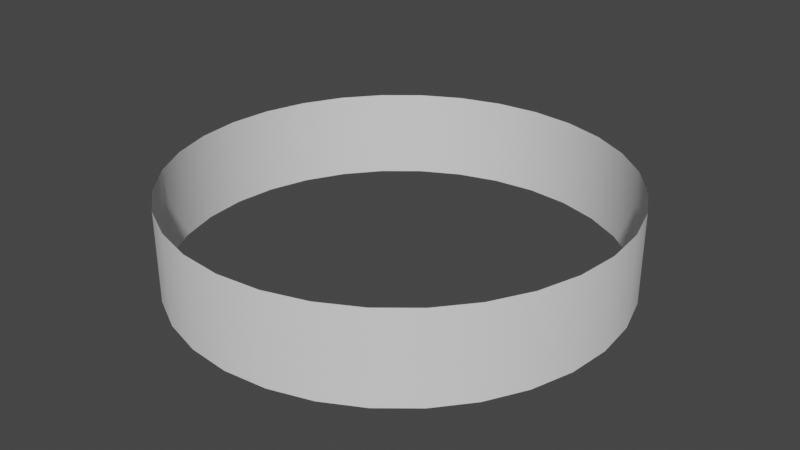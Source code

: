 # Source: ArenaWall.blend  (saved by Blender 2.90.8; exported with 4.5.12 LTS)
import bpy
from mathutils import Matrix  # noqa: F401  (used for matrix-valued properties, if any)

bpy.ops.wm.read_factory_settings(use_empty=True)
scene = bpy.context.scene
scene.name = 'Scene'

# ---- collections
col_collection = bpy.data.collections.new('Collection'); scene.collection.children.link(col_collection)

# ---- world
world_world = bpy.data.worlds.new('World'); scene.world = world_world
world_world.use_nodes = True; world_world.node_tree.nodes.clear()
_N = world_world.node_tree.nodes; _L = world_world.node_tree.links
n0 = _N.new('ShaderNodeOutputWorld'); n0.name = 'World Output'; n0.location = (300, 300)
n1 = _N.new('ShaderNodeBackground'); n1.name = 'Background'; n1.location = (10, 300)
n1.inputs[0].default_value = (0.05088, 0.05088, 0.05088, 1.0)
_L.new(n1.outputs[0], n0.inputs[0])
n0.is_active_output = True
world_world.color = (0.05088, 0.05088, 0.05088)
world_world.use_sun_shadow = False
world_world.sun_shadow_jitter_overblur = 0.0

# ---- meshes
me_circle = bpy.data.meshes.new('Circle')
me_circle.from_pydata([(0.0, 1.0, 0.0), (-0.1951, 0.9808, 0.0), (-0.3827, 0.9239, 0.0), (-0.5556, 0.8315, 0.0), (-0.7071, 0.7071, 0.0), (-0.8315, 0.5556, 0.0), (-0.9239, 0.3827, 0.0), (-0.9808, 0.1951, 0.0), (-1.0, 7.55e-08, 0.0), (-0.9808, -0.1951, 0.0), (-0.9239, -0.3827, 0.0), (-0.8315, -0.5556, 0.0), (-0.7071, -0.7071, 0.0), (-0.5556, -0.8315, 0.0), (-0.3827, -0.9239, 0.0), (-0.1951, -0.9808, 0.0), (3.258e-07, -1.0, 0.0), (0.1951, -0.9808, 0.0), (0.3827, -0.9239, 0.0), (0.5556, -0.8315, 0.0), (0.7071, -0.7071, 0.0), (0.8315, -0.5556, 0.0), (0.9239, -0.3827, 0.0), (0.9808, -0.1951, 0.0), (1.0, 9.656e-07, 0.0), (0.9808, 0.1951, 0.0), (0.9239, 0.3827, 0.0), (0.8315, 0.5556, 0.0), (0.7071, 0.7071, 0.0), (0.5556, 0.8315, 0.0), (0.3827, 0.9239, 0.0), (0.1951, 0.9808, 0.0), (0.0, 1.0, 0.4062), (-0.1951, 0.9808, 0.4062), (-0.3827, 0.9239, 0.4062), (-0.5556, 0.8315, 0.4062), (-0.7071, 0.7071, 0.4062), (-0.8315, 0.5556, 0.4062), (-0.9239, 0.3827, 0.4062), (-0.9808, 0.1951, 0.4062), (-1.0, 7.55e-08, 0.4062), (-0.9808, -0.1951, 0.4062), (-0.9239, -0.3827, 0.4062), (-0.8315, -0.5556, 0.4062), (-0.7071, -0.7071, 0.4062), (-0.5556, -0.8315, 0.4062), (-0.3827, -0.9239, 0.4062), (-0.1951, -0.9808, 0.4062), (3.258e-07, -1.0, 0.4062), (0.1951, -0.9808, 0.4062), (0.3827, -0.9239, 0.4062), (0.5556, -0.8315, 0.4062), (0.7071, -0.7071, 0.4062), (0.8315, -0.5556, 0.4062), (0.9239, -0.3827, 0.4062), (0.9808, -0.1951, 0.4062), (1.0, 9.656e-07, 0.4062), (0.9808, 0.1951, 0.4062), (0.9239, 0.3827, 0.4062), (0.8315, 0.5556, 0.4062), (0.7071, 0.7071, 0.4062), (0.5556, 0.8315, 0.4062), (0.3827, 0.9239, 0.4062), (0.1951, 0.9808, 0.4062)], [], [(3, 2, 34, 35), (30, 29, 61, 62), (17, 16, 48, 49), (4, 3, 35, 36), (31, 30, 62, 63), (18, 17, 49, 50), (5, 4, 36, 37), (0, 31, 63, 32), (19, 18, 50, 51), (6, 5, 37, 38), (20, 19, 51, 52), (7, 6, 38, 39), (21, 20, 52, 53), (8, 7, 39, 40), (22, 21, 53, 54), (9, 8, 40, 41), (23, 22, 54, 55), (10, 9, 41, 42), (24, 23, 55, 56), (11, 10, 42, 43), (25, 24, 56, 57), (12, 11, 43, 44), (26, 25, 57, 58), (13, 12, 44, 45), (27, 26, 58, 59), (14, 13, 45, 46), (1, 0, 32, 33), (28, 27, 59, 60), (15, 14, 46, 47), (2, 1, 33, 34), (29, 28, 60, 61), (16, 15, 47, 48)])
me_circle.polygons.foreach_set('use_smooth', [True] * 32)
_uv = me_circle.uv_layers.new(name='UVMap')
_uv.uv.foreach_set('vector', [0.4919, 0.3402, 0.6285, 0.3402, 0.6285, 0.6831, 0.4892, 0.6831, 0.4919, 0.3402, 0.6285, 0.3402, 0.6285, 0.6831, 0.4892, 0.6831, 0.6285, 0.6831, 0.4892, 0.6831, 0.492, 0.3401, 0.6285, 0.3403, 0.6285, 0.6831, 0.4892, 0.6833, 0.4919, 0.3402, 0.6285, 0.3402, 0.4919, 0.3403, 0.6285, 0.3402, 0.6285, 0.6831, 0.4891, 0.6833, 0.6285, 0.6832, 0.489, 0.6833, 0.4919, 0.3402, 0.6285, 0.3402, 0.6285, 0.6831, 0.4892, 0.683, 0.492, 0.3401, 0.6285, 0.3402, 0.6285, 0.6832, 0.4891, 0.6833, 0.4918, 0.3402, 0.6285, 0.3402, 0.4919, 0.3402, 0.6285, 0.3402, 0.6285, 0.6831, 0.4892, 0.6831, 0.6285, 0.6831, 0.4892, 0.6832, 0.4919, 0.3402, 0.6285, 0.3402, 0.6285, 0.6831, 0.4891, 0.6832, 0.4919, 0.3403, 0.6285, 0.3402, 0.6284, 0.6832, 0.4892, 0.6831, 0.492, 0.3401, 0.6285, 0.3402, 0.4919, 0.3402, 0.6285, 0.3402, 0.6285, 0.6832, 0.4892, 0.6832, 0.6285, 0.6831, 0.4892, 0.6831, 0.4919, 0.3403, 0.6285, 0.3402, 0.6285, 0.6832, 0.4891, 0.6831, 0.4919, 0.3403, 0.6285, 0.3402, 0.6285, 0.6831, 0.4891, 0.6831, 0.4919, 0.3402, 0.6285, 0.3402, 0.4918, 0.3403, 0.6285, 0.3402, 0.6285, 0.6831, 0.4897, 0.6828, 0.6285, 0.6832, 0.4892, 0.6831, 0.4919, 0.3402, 0.6285, 0.3402, 0.6285, 0.6832, 0.4892, 0.683, 0.4919, 0.3403, 0.6285, 0.3402, 0.4919, 0.3402, 0.6285, 0.3402, 0.6285, 0.6831, 0.4892, 0.6831, 0.4918, 0.3402, 0.6285, 0.3402, 0.6286, 0.6831, 0.4891, 0.6831, 0.6285, 0.6831, 0.4892, 0.6832, 0.4919, 0.3403, 0.6285, 0.3402, 0.4919, 0.3403, 0.6285, 0.3402, 0.6285, 0.6832, 0.4891, 0.683, 0.4919, 0.3402, 0.6285, 0.3402, 0.6285, 0.6831, 0.4892, 0.6831, 0.4918, 0.3403, 0.6285, 0.3402, 0.6285, 0.6831, 0.4892, 0.6831, 0.4919, 0.3402, 0.6285, 0.3402, 0.6285, 0.6831, 0.4892, 0.6831, 0.4919, 0.3401, 0.6285, 0.3402, 0.6285, 0.6831, 0.4892, 0.6831, 0.4918, 0.3402, 0.6285, 0.3402, 0.6285, 0.6831, 0.4892, 0.6831, 0.492, 0.3401, 0.6285, 0.3402, 0.6285, 0.6831, 0.4892, 0.6831, 0.4919, 0.3402, 0.6285, 0.3402, 0.6285, 0.6831, 0.4891, 0.6831, 0.4918, 0.3403, 0.6285, 0.3402, 0.6285, 0.6831, 0.4891, 0.6832, 0.4918, 0.3402, 0.6285, 0.3402, 0.6285, 0.6831, 0.4891, 0.6831])
me_circle.use_remesh_fix_poles = True
me_circle.use_remesh_preserve_attributes = False
me_circle.use_mirror_vertex_groups = False
me_circle.update()

# ---- objects
ob_circle = bpy.data.objects.new('Circle', me_circle)

# ---- transforms, parenting, visibility, modifiers, constraints
ob_circle.location = (0.0, 0.0, 0.0)
ob_circle.lineart.crease_threshold = 0.0

# ---- collection membership
col_collection.objects.link(ob_circle)

# ---- scene / render settings (as saved in the file)
scene.frame_start = 1; scene.frame_end = 250; scene.frame_set(3)
scene.render.engine = 'BLENDER_EEVEE_NEXT'
scene.cycles.use_denoising = False
scene.cycles.samples = 128
scene.cycles.sampling_pattern = 'TABULATED_SOBOL'
scene.cycles.use_adaptive_sampling = False
scene.cycles.use_light_tree = False
scene.view_settings.view_transform = 'Filmic'
bpy.context.view_layer.update()

# ---- added for rendering (the .blend has no active camera and no usable light): camera, sun
cam_auto = bpy.data.cameras.new('AutoCamera')
cam_auto.lens = 50.0
cam_auto.sensor_width = 36.0
cam_auto.clip_end = 1000.0
ob_auto_camera = bpy.data.objects.new('AutoCamera', cam_auto)
scene.collection.objects.link(ob_auto_camera)
ob_auto_camera.location = (2.64378, -3.17253, 2.31811)
ob_auto_camera.rotation_euler = (1.09748, -7.21219e-08, 0.694738)
scene.camera = ob_auto_camera
light_auto_sun = bpy.data.lights.new('AutoSun', 'SUN')
light_auto_sun.energy = 3.0
light_auto_sun.angle = 0.0523599
ob_auto_sun = bpy.data.objects.new('AutoSun', light_auto_sun)
scene.collection.objects.link(ob_auto_sun)
ob_auto_sun.rotation_euler = (0.872665, 0.174533, 0.523599)
bpy.context.view_layer.update()
